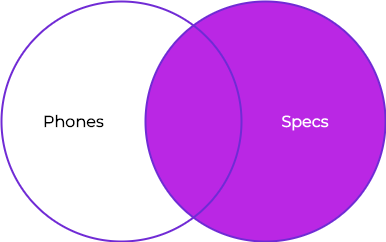

The diagram above was exported from draw.io. Its source (the exported page's mxGraphModel, read from the mxfile embedded in the PNG):
<mxGraphModel dx="946" dy="597" grid="1" gridSize="10" guides="1" tooltips="1" connect="1" arrows="1" fold="1" page="1" pageScale="1" pageWidth="827" pageHeight="1169" math="0" shadow="0" extFonts="Montserrat^https://fonts.googleapis.com/css?family=Montserrat">
  <root>
    <mxCell id="0" />
    <mxCell id="1" parent="0" />
    <mxCell id="a1SyhbizjVzacHw5db-F-2" value="&lt;blockquote style=&quot;margin: 0 0 0 40px ; border: none ; padding: 0px&quot;&gt;&lt;blockquote style=&quot;margin: 0 0 0 40px ; border: none ; padding: 0px&quot;&gt;&lt;font face=&quot;Montserrat&quot; style=&quot;font-size: 16px&quot; color=&quot;#ffffff&quot;&gt;&lt;b&gt;Specs&lt;/b&gt;&lt;/font&gt;&lt;/blockquote&gt;&lt;/blockquote&gt;" style="ellipse;whiteSpace=wrap;html=1;aspect=fixed;strokeColor=#702BD5;strokeWidth=2;align=center;fillColor=#BA27E4;" vertex="1" parent="1">
      <mxGeometry x="294" y="190" width="240" height="240" as="geometry" />
    </mxCell>
    <mxCell id="a1SyhbizjVzacHw5db-F-1" value="&lt;blockquote style=&quot;margin: 0 0 0 40px ; border: none ; padding: 0px&quot;&gt;&lt;b&gt;&lt;font style=&quot;font-size: 16px&quot;&gt;Phones&lt;/font&gt;&lt;/b&gt;&lt;/blockquote&gt;" style="ellipse;whiteSpace=wrap;html=1;aspect=fixed;strokeColor=#702bd5;strokeWidth=2;fontFamily=Montserrat;FType=g;align=left;fillColor=none;" vertex="1" parent="1">
      <mxGeometry x="150" y="190" width="240" height="240" as="geometry" />
    </mxCell>
  </root>
</mxGraphModel>